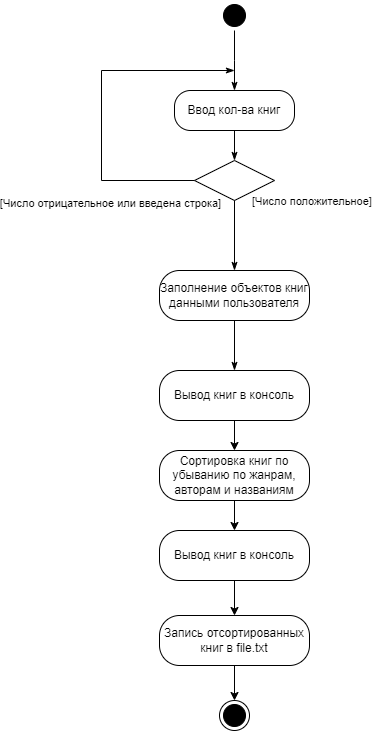

The diagram above was exported from draw.io. Its source (the exported page's mxGraphModel, read from the mxfile embedded in the PNG):
<mxGraphModel dx="1155" dy="661" grid="1" gridSize="10" guides="1" tooltips="1" connect="1" arrows="1" fold="1" page="1" pageScale="1" pageWidth="827" pageHeight="1169" math="0" shadow="0">
  <root>
    <mxCell id="0" />
    <mxCell id="1" parent="0" />
    <mxCell id="rq2UiG-WnugrM2xT0kpM-1" value="" style="ellipse;html=1;shape=startState;fillColor=#000000;strokeColor=#000000;" vertex="1" parent="1">
      <mxGeometry x="399" y="30" width="30" height="30" as="geometry" />
    </mxCell>
    <mxCell id="rq2UiG-WnugrM2xT0kpM-2" value="" style="edgeStyle=orthogonalEdgeStyle;html=1;verticalAlign=bottom;endArrow=classicThin;strokeColor=#000000;rounded=0;endFill=1;" edge="1" source="rq2UiG-WnugrM2xT0kpM-1" parent="1">
      <mxGeometry relative="1" as="geometry">
        <mxPoint x="414" y="120" as="targetPoint" />
      </mxGeometry>
    </mxCell>
    <mxCell id="rq2UiG-WnugrM2xT0kpM-3" value="Ввод кол-ва книг" style="rounded=1;whiteSpace=wrap;html=1;arcSize=40;fontColor=#000000;fillColor=#ffffff;strokeColor=#000000;gradientColor=none;" vertex="1" parent="1">
      <mxGeometry x="354" y="120" width="120" height="40" as="geometry" />
    </mxCell>
    <mxCell id="rq2UiG-WnugrM2xT0kpM-4" value="" style="edgeStyle=orthogonalEdgeStyle;html=1;verticalAlign=bottom;endArrow=classicThin;strokeColor=#000000;rounded=0;endFill=1;" edge="1" source="rq2UiG-WnugrM2xT0kpM-3" parent="1" target="rq2UiG-WnugrM2xT0kpM-5">
      <mxGeometry relative="1" as="geometry">
        <mxPoint x="414" y="220" as="targetPoint" />
      </mxGeometry>
    </mxCell>
    <mxCell id="rq2UiG-WnugrM2xT0kpM-5" value="" style="rhombus;whiteSpace=wrap;html=1;fontColor=#000000;fillColor=#ffffff;strokeColor=#000000;gradientColor=none;" vertex="1" parent="1">
      <mxGeometry x="374" y="190" width="80" height="40" as="geometry" />
    </mxCell>
    <mxCell id="rq2UiG-WnugrM2xT0kpM-6" value="[Число положительное]" style="edgeStyle=orthogonalEdgeStyle;html=1;align=left;verticalAlign=bottom;endArrow=classicThin;strokeColor=#000000;rounded=0;endFill=1;" edge="1" source="rq2UiG-WnugrM2xT0kpM-5" parent="1" target="rq2UiG-WnugrM2xT0kpM-8">
      <mxGeometry x="-0.7143" y="16" relative="1" as="geometry">
        <mxPoint x="560" y="240" as="targetPoint" />
        <mxPoint as="offset" />
      </mxGeometry>
    </mxCell>
    <mxCell id="rq2UiG-WnugrM2xT0kpM-7" value="[Число отрицательное или введена строка]" style="html=1;align=center;verticalAlign=top;endArrow=classicThin;strokeColor=#000000;rounded=0;edgeStyle=orthogonalEdgeStyle;endFill=1;" edge="1" source="rq2UiG-WnugrM2xT0kpM-5" parent="1">
      <mxGeometry x="-0.5" y="10" relative="1" as="geometry">
        <mxPoint x="414" y="100" as="targetPoint" />
        <Array as="points">
          <mxPoint x="281" y="210" />
          <mxPoint x="281" y="100" />
          <mxPoint x="414" y="100" />
        </Array>
        <mxPoint as="offset" />
      </mxGeometry>
    </mxCell>
    <mxCell id="rq2UiG-WnugrM2xT0kpM-8" value="Заполнение объектов книг данными пользователя" style="rounded=1;whiteSpace=wrap;html=1;arcSize=40;fontColor=#000000;fillColor=#ffffff;strokeColor=#000000;gradientColor=none;" vertex="1" parent="1">
      <mxGeometry x="339" y="300" width="150" height="50" as="geometry" />
    </mxCell>
    <mxCell id="rq2UiG-WnugrM2xT0kpM-15" style="edgeStyle=orthogonalEdgeStyle;rounded=0;orthogonalLoop=1;jettySize=auto;html=1;exitX=0.5;exitY=1;exitDx=0;exitDy=0;strokeColor=#000000;" edge="1" parent="1" source="rq2UiG-WnugrM2xT0kpM-11" target="rq2UiG-WnugrM2xT0kpM-12">
      <mxGeometry relative="1" as="geometry" />
    </mxCell>
    <mxCell id="rq2UiG-WnugrM2xT0kpM-20" value="" style="edgeStyle=orthogonalEdgeStyle;rounded=0;orthogonalLoop=1;jettySize=auto;html=1;endArrow=classicThin;endFill=1;" edge="1" parent="1" source="rq2UiG-WnugrM2xT0kpM-8" target="rq2UiG-WnugrM2xT0kpM-11">
      <mxGeometry relative="1" as="geometry">
        <mxPoint x="530" y="380" as="sourcePoint" />
        <mxPoint x="480" y="380" as="targetPoint" />
      </mxGeometry>
    </mxCell>
    <mxCell id="rq2UiG-WnugrM2xT0kpM-11" value="Вывод книг в консоль" style="rounded=1;whiteSpace=wrap;html=1;arcSize=40;fontColor=#000000;fillColor=#ffffff;strokeColor=#000000;gradientColor=none;" vertex="1" parent="1">
      <mxGeometry x="339" y="400" width="150" height="50" as="geometry" />
    </mxCell>
    <mxCell id="rq2UiG-WnugrM2xT0kpM-16" style="edgeStyle=orthogonalEdgeStyle;rounded=0;orthogonalLoop=1;jettySize=auto;html=1;exitX=0.5;exitY=1;exitDx=0;exitDy=0;strokeColor=#000000;" edge="1" parent="1" source="rq2UiG-WnugrM2xT0kpM-12" target="rq2UiG-WnugrM2xT0kpM-13">
      <mxGeometry relative="1" as="geometry" />
    </mxCell>
    <mxCell id="rq2UiG-WnugrM2xT0kpM-12" value="Сортировка книг по убыванию по жанрам, авторам и названиям" style="rounded=1;whiteSpace=wrap;html=1;arcSize=40;fontColor=#000000;fillColor=#ffffff;strokeColor=#000000;gradientColor=none;" vertex="1" parent="1">
      <mxGeometry x="339" y="480" width="150" height="50" as="geometry" />
    </mxCell>
    <mxCell id="rq2UiG-WnugrM2xT0kpM-17" style="edgeStyle=orthogonalEdgeStyle;rounded=0;orthogonalLoop=1;jettySize=auto;html=1;exitX=0.5;exitY=1;exitDx=0;exitDy=0;strokeColor=#000000;" edge="1" parent="1" source="rq2UiG-WnugrM2xT0kpM-13" target="rq2UiG-WnugrM2xT0kpM-14">
      <mxGeometry relative="1" as="geometry" />
    </mxCell>
    <mxCell id="rq2UiG-WnugrM2xT0kpM-13" value="Вывод книг в консоль" style="rounded=1;whiteSpace=wrap;html=1;arcSize=40;fontColor=#000000;fillColor=#ffffff;strokeColor=#000000;gradientColor=none;" vertex="1" parent="1">
      <mxGeometry x="339" y="560" width="150" height="50" as="geometry" />
    </mxCell>
    <mxCell id="rq2UiG-WnugrM2xT0kpM-19" style="edgeStyle=orthogonalEdgeStyle;rounded=0;orthogonalLoop=1;jettySize=auto;html=1;exitX=0.5;exitY=1;exitDx=0;exitDy=0;strokeColor=#000000;" edge="1" parent="1" source="rq2UiG-WnugrM2xT0kpM-14" target="rq2UiG-WnugrM2xT0kpM-18">
      <mxGeometry relative="1" as="geometry" />
    </mxCell>
    <mxCell id="rq2UiG-WnugrM2xT0kpM-14" value="Запись отсортированных книг в file.txt" style="rounded=1;whiteSpace=wrap;html=1;arcSize=40;fontColor=#000000;fillColor=#ffffff;strokeColor=#000000;gradientColor=none;" vertex="1" parent="1">
      <mxGeometry x="339" y="645" width="150" height="50" as="geometry" />
    </mxCell>
    <mxCell id="rq2UiG-WnugrM2xT0kpM-18" value="" style="ellipse;html=1;shape=endState;fillColor=#000000;strokeColor=#000000;" vertex="1" parent="1">
      <mxGeometry x="399" y="730" width="30" height="30" as="geometry" />
    </mxCell>
  </root>
</mxGraphModel>